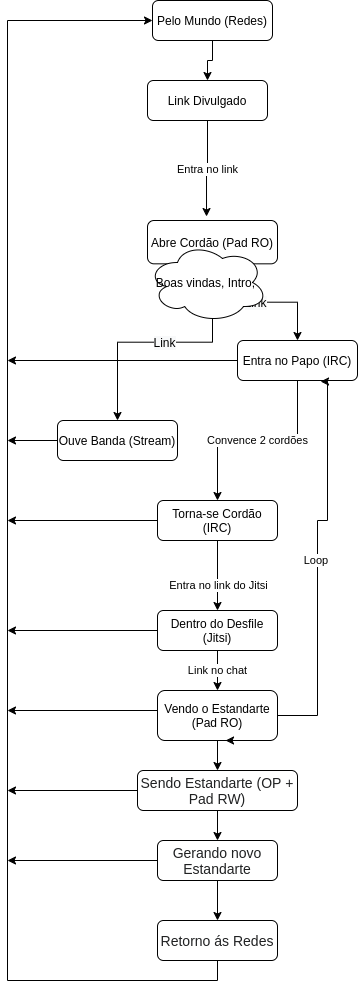

The diagram above was exported from draw.io. Its source (the exported page's mxGraphModel, read from the mxfile embedded in the PNG):
<mxGraphModel dx="860" dy="428" grid="1" gridSize="10" guides="1" tooltips="1" connect="1" arrows="1" fold="1" page="1" pageScale="1" pageWidth="827" pageHeight="1169" math="0" shadow="0">
  <root>
    <mxCell id="WIyWlLk6GJQsqaUBKTNV-0" />
    <mxCell id="WIyWlLk6GJQsqaUBKTNV-1" parent="WIyWlLk6GJQsqaUBKTNV-0" />
    <mxCell id="SoH3S2MWfMUf7g9ZUTfS-44" style="edgeStyle=orthogonalEdgeStyle;rounded=0;orthogonalLoop=1;jettySize=auto;html=1;exitX=0.5;exitY=1;exitDx=0;exitDy=0;" parent="WIyWlLk6GJQsqaUBKTNV-1" source="WIyWlLk6GJQsqaUBKTNV-3" target="SoH3S2MWfMUf7g9ZUTfS-0" edge="1">
      <mxGeometry relative="1" as="geometry" />
    </mxCell>
    <mxCell id="WIyWlLk6GJQsqaUBKTNV-3" value="Pelo Mundo (Redes)" style="rounded=1;whiteSpace=wrap;html=1;fontSize=12;glass=0;strokeWidth=1;shadow=0;" parent="WIyWlLk6GJQsqaUBKTNV-1" vertex="1">
      <mxGeometry x="165" y="130" width="120" height="40" as="geometry" />
    </mxCell>
    <mxCell id="SoH3S2MWfMUf7g9ZUTfS-66" style="edgeStyle=orthogonalEdgeStyle;rounded=0;orthogonalLoop=1;jettySize=auto;html=1;" parent="WIyWlLk6GJQsqaUBKTNV-1" source="WIyWlLk6GJQsqaUBKTNV-11" target="SoH3S2MWfMUf7g9ZUTfS-37" edge="1">
      <mxGeometry relative="1" as="geometry" />
    </mxCell>
    <mxCell id="SoH3S2MWfMUf7g9ZUTfS-67" value="Entra no link do Jitsi" style="edgeLabel;html=1;align=center;verticalAlign=middle;resizable=0;points=[];" parent="SoH3S2MWfMUf7g9ZUTfS-66" vertex="1" connectable="0">
      <mxGeometry x="0.25" relative="1" as="geometry">
        <mxPoint as="offset" />
      </mxGeometry>
    </mxCell>
    <mxCell id="SoH3S2MWfMUf7g9ZUTfS-69" style="edgeStyle=orthogonalEdgeStyle;rounded=0;orthogonalLoop=1;jettySize=auto;html=1;" parent="WIyWlLk6GJQsqaUBKTNV-1" source="WIyWlLk6GJQsqaUBKTNV-11" edge="1">
      <mxGeometry relative="1" as="geometry">
        <mxPoint x="20" y="650" as="targetPoint" />
      </mxGeometry>
    </mxCell>
    <mxCell id="WIyWlLk6GJQsqaUBKTNV-11" value="Torna-se Cordão (IRC)" style="rounded=1;whiteSpace=wrap;html=1;fontSize=12;glass=0;strokeWidth=1;shadow=0;" parent="WIyWlLk6GJQsqaUBKTNV-1" vertex="1">
      <mxGeometry x="170" y="630" width="120" height="40" as="geometry" />
    </mxCell>
    <mxCell id="SoH3S2MWfMUf7g9ZUTfS-49" value="Entra no link" style="edgeStyle=orthogonalEdgeStyle;rounded=0;orthogonalLoop=1;jettySize=auto;html=1;entryX=0.454;entryY=-0.092;entryDx=0;entryDy=0;entryPerimeter=0;" parent="WIyWlLk6GJQsqaUBKTNV-1" source="SoH3S2MWfMUf7g9ZUTfS-0" target="SoH3S2MWfMUf7g9ZUTfS-2" edge="1">
      <mxGeometry relative="1" as="geometry">
        <mxPoint x="220" y="250" as="targetPoint" />
      </mxGeometry>
    </mxCell>
    <mxCell id="SoH3S2MWfMUf7g9ZUTfS-0" value="Link Divulgado" style="rounded=1;whiteSpace=wrap;html=1;" parent="WIyWlLk6GJQsqaUBKTNV-1" vertex="1">
      <mxGeometry x="160" y="210" width="120" height="40" as="geometry" />
    </mxCell>
    <mxCell id="SoH3S2MWfMUf7g9ZUTfS-56" value="&lt;span style=&quot;color: rgb(0 , 0 , 0) ; font-family: &amp;#34;helvetica&amp;#34; ; font-size: 12px ; font-style: normal ; font-weight: 400 ; letter-spacing: normal ; text-align: center ; text-indent: 0px ; text-transform: none ; word-spacing: 0px ; background-color: rgb(248 , 249 , 250) ; display: inline ; float: none&quot;&gt;Link&lt;/span&gt;" style="edgeStyle=orthogonalEdgeStyle;rounded=0;orthogonalLoop=1;jettySize=auto;html=1;" parent="WIyWlLk6GJQsqaUBKTNV-1" source="SoH3S2MWfMUf7g9ZUTfS-2" target="SoH3S2MWfMUf7g9ZUTfS-55" edge="1">
      <mxGeometry relative="1" as="geometry">
        <mxPoint x="110" y="420" as="targetPoint" />
      </mxGeometry>
    </mxCell>
    <mxCell id="SoH3S2MWfMUf7g9ZUTfS-58" value="&lt;span style=&quot;color: rgb(0 , 0 , 0) ; font-family: &amp;#34;helvetica&amp;#34; ; font-size: 12px ; font-style: normal ; font-weight: 400 ; letter-spacing: normal ; text-align: center ; text-indent: 0px ; text-transform: none ; word-spacing: 0px ; background-color: rgb(248 , 249 , 250) ; display: inline ; float: none&quot;&gt;Link&lt;br&gt;&lt;/span&gt;" style="edgeStyle=orthogonalEdgeStyle;rounded=0;orthogonalLoop=1;jettySize=auto;html=1;" parent="WIyWlLk6GJQsqaUBKTNV-1" source="SoH3S2MWfMUf7g9ZUTfS-2" target="SoH3S2MWfMUf7g9ZUTfS-3" edge="1">
      <mxGeometry relative="1" as="geometry">
        <mxPoint x="340" y="420" as="targetPoint" />
      </mxGeometry>
    </mxCell>
    <mxCell id="SoH3S2MWfMUf7g9ZUTfS-2" value="Abre Cordão (Pad RO)" style="rounded=1;whiteSpace=wrap;html=1;" parent="WIyWlLk6GJQsqaUBKTNV-1" vertex="1">
      <mxGeometry x="160" y="350" width="130" height="43.33" as="geometry" />
    </mxCell>
    <mxCell id="SoH3S2MWfMUf7g9ZUTfS-63" value="Convence 2 cordões" style="edgeStyle=orthogonalEdgeStyle;rounded=0;orthogonalLoop=1;jettySize=auto;html=1;" parent="WIyWlLk6GJQsqaUBKTNV-1" source="SoH3S2MWfMUf7g9ZUTfS-3" target="WIyWlLk6GJQsqaUBKTNV-11" edge="1">
      <mxGeometry relative="1" as="geometry" />
    </mxCell>
    <mxCell id="SoH3S2MWfMUf7g9ZUTfS-71" style="edgeStyle=orthogonalEdgeStyle;rounded=0;orthogonalLoop=1;jettySize=auto;html=1;" parent="WIyWlLk6GJQsqaUBKTNV-1" source="SoH3S2MWfMUf7g9ZUTfS-3" edge="1">
      <mxGeometry relative="1" as="geometry">
        <mxPoint x="20" y="490" as="targetPoint" />
      </mxGeometry>
    </mxCell>
    <mxCell id="SoH3S2MWfMUf7g9ZUTfS-3" value="Entra no Papo (IRC)" style="rounded=1;whiteSpace=wrap;html=1;" parent="WIyWlLk6GJQsqaUBKTNV-1" vertex="1">
      <mxGeometry x="250" y="470" width="120" height="40" as="geometry" />
    </mxCell>
    <mxCell id="SoH3S2MWfMUf7g9ZUTfS-72" style="edgeStyle=orthogonalEdgeStyle;rounded=0;orthogonalLoop=1;jettySize=auto;html=1;" parent="WIyWlLk6GJQsqaUBKTNV-1" source="SoH3S2MWfMUf7g9ZUTfS-37" edge="1">
      <mxGeometry relative="1" as="geometry">
        <mxPoint x="20" y="760" as="targetPoint" />
      </mxGeometry>
    </mxCell>
    <mxCell id="SoH3S2MWfMUf7g9ZUTfS-76" value="Link no chat" style="edgeStyle=orthogonalEdgeStyle;rounded=0;orthogonalLoop=1;jettySize=auto;html=1;entryX=0.5;entryY=0;entryDx=0;entryDy=0;" parent="WIyWlLk6GJQsqaUBKTNV-1" source="SoH3S2MWfMUf7g9ZUTfS-37" target="SoH3S2MWfMUf7g9ZUTfS-39" edge="1">
      <mxGeometry relative="1" as="geometry" />
    </mxCell>
    <mxCell id="SoH3S2MWfMUf7g9ZUTfS-37" value="Dentro do Desfile (Jitsi)" style="rounded=1;whiteSpace=wrap;html=1;fontSize=12;glass=0;strokeWidth=1;shadow=0;" parent="WIyWlLk6GJQsqaUBKTNV-1" vertex="1">
      <mxGeometry x="170" y="740" width="120" height="40" as="geometry" />
    </mxCell>
    <mxCell id="SoH3S2MWfMUf7g9ZUTfS-74" style="edgeStyle=orthogonalEdgeStyle;rounded=0;orthogonalLoop=1;jettySize=auto;html=1;" parent="WIyWlLk6GJQsqaUBKTNV-1" source="SoH3S2MWfMUf7g9ZUTfS-38" edge="1">
      <mxGeometry relative="1" as="geometry">
        <mxPoint x="20" y="920" as="targetPoint" />
      </mxGeometry>
    </mxCell>
    <mxCell id="SoH3S2MWfMUf7g9ZUTfS-81" style="edgeStyle=orthogonalEdgeStyle;rounded=0;orthogonalLoop=1;jettySize=auto;html=1;" parent="WIyWlLk6GJQsqaUBKTNV-1" source="SoH3S2MWfMUf7g9ZUTfS-38" target="SoH3S2MWfMUf7g9ZUTfS-40" edge="1">
      <mxGeometry relative="1" as="geometry" />
    </mxCell>
    <mxCell id="SoH3S2MWfMUf7g9ZUTfS-38" value="&lt;font color=&quot;#202122&quot; face=&quot;sans-serif&quot;&gt;&lt;span style=&quot;font-size: 14px ; background-color: rgb(255 , 255 , 255)&quot;&gt;Sendo Estandarte (OP + Pad RW)&lt;/span&gt;&lt;/font&gt;" style="rounded=1;whiteSpace=wrap;html=1;fontSize=12;glass=0;strokeWidth=1;shadow=0;" parent="WIyWlLk6GJQsqaUBKTNV-1" vertex="1">
      <mxGeometry x="150" y="900" width="160" height="40" as="geometry" />
    </mxCell>
    <mxCell id="SoH3S2MWfMUf7g9ZUTfS-73" style="edgeStyle=orthogonalEdgeStyle;rounded=0;orthogonalLoop=1;jettySize=auto;html=1;exitX=0.083;exitY=0.6;exitDx=0;exitDy=0;exitPerimeter=0;" parent="WIyWlLk6GJQsqaUBKTNV-1" source="SoH3S2MWfMUf7g9ZUTfS-39" edge="1">
      <mxGeometry relative="1" as="geometry">
        <mxPoint x="20" y="840" as="targetPoint" />
        <mxPoint x="160" y="840" as="sourcePoint" />
        <Array as="points">
          <mxPoint x="180" y="840" />
        </Array>
      </mxGeometry>
    </mxCell>
    <mxCell id="SoH3S2MWfMUf7g9ZUTfS-80" style="edgeStyle=orthogonalEdgeStyle;rounded=0;orthogonalLoop=1;jettySize=auto;html=1;" parent="WIyWlLk6GJQsqaUBKTNV-1" source="SoH3S2MWfMUf7g9ZUTfS-39" target="SoH3S2MWfMUf7g9ZUTfS-38" edge="1">
      <mxGeometry relative="1" as="geometry" />
    </mxCell>
    <mxCell id="quG3hn-l0gfGec2ofSJj-0" value="Loop&amp;nbsp;" style="edgeStyle=orthogonalEdgeStyle;rounded=0;orthogonalLoop=1;jettySize=auto;html=1;entryX=0.692;entryY=1.025;entryDx=0;entryDy=0;entryPerimeter=0;" edge="1" parent="WIyWlLk6GJQsqaUBKTNV-1" source="SoH3S2MWfMUf7g9ZUTfS-39" target="SoH3S2MWfMUf7g9ZUTfS-3">
      <mxGeometry relative="1" as="geometry">
        <Array as="points">
          <mxPoint x="330" y="845" />
          <mxPoint x="330" y="650" />
          <mxPoint x="340" y="650" />
          <mxPoint x="340" y="511" />
        </Array>
      </mxGeometry>
    </mxCell>
    <mxCell id="SoH3S2MWfMUf7g9ZUTfS-39" value="Vendo o Estandarte (Pad RO)" style="rounded=1;whiteSpace=wrap;html=1;fontSize=12;glass=0;strokeWidth=1;shadow=0;" parent="WIyWlLk6GJQsqaUBKTNV-1" vertex="1">
      <mxGeometry x="170" y="820" width="120" height="50" as="geometry" />
    </mxCell>
    <mxCell id="SoH3S2MWfMUf7g9ZUTfS-75" style="edgeStyle=orthogonalEdgeStyle;rounded=0;orthogonalLoop=1;jettySize=auto;html=1;" parent="WIyWlLk6GJQsqaUBKTNV-1" source="SoH3S2MWfMUf7g9ZUTfS-40" edge="1">
      <mxGeometry relative="1" as="geometry">
        <mxPoint x="20" y="990" as="targetPoint" />
      </mxGeometry>
    </mxCell>
    <mxCell id="SoH3S2MWfMUf7g9ZUTfS-82" style="edgeStyle=orthogonalEdgeStyle;rounded=0;orthogonalLoop=1;jettySize=auto;html=1;entryX=0.5;entryY=0;entryDx=0;entryDy=0;" parent="WIyWlLk6GJQsqaUBKTNV-1" source="SoH3S2MWfMUf7g9ZUTfS-40" target="SoH3S2MWfMUf7g9ZUTfS-41" edge="1">
      <mxGeometry relative="1" as="geometry" />
    </mxCell>
    <mxCell id="SoH3S2MWfMUf7g9ZUTfS-40" value="&lt;span style=&quot;color: rgb(32 , 33 , 34) ; font-family: sans-serif ; font-size: 14px ; background-color: rgb(255 , 255 , 255)&quot;&gt;Gerando novo Estandarte&lt;/span&gt;" style="rounded=1;whiteSpace=wrap;html=1;fontSize=12;glass=0;strokeWidth=1;shadow=0;" parent="WIyWlLk6GJQsqaUBKTNV-1" vertex="1">
      <mxGeometry x="170" y="970" width="120" height="40" as="geometry" />
    </mxCell>
    <mxCell id="SoH3S2MWfMUf7g9ZUTfS-68" style="edgeStyle=orthogonalEdgeStyle;rounded=0;orthogonalLoop=1;jettySize=auto;html=1;entryX=0;entryY=0.5;entryDx=0;entryDy=0;" parent="WIyWlLk6GJQsqaUBKTNV-1" source="SoH3S2MWfMUf7g9ZUTfS-41" target="WIyWlLk6GJQsqaUBKTNV-3" edge="1">
      <mxGeometry relative="1" as="geometry">
        <Array as="points">
          <mxPoint x="230" y="1110" />
          <mxPoint x="20" y="1110" />
          <mxPoint x="20" y="150" />
        </Array>
      </mxGeometry>
    </mxCell>
    <mxCell id="SoH3S2MWfMUf7g9ZUTfS-41" value="&lt;span style=&quot;color: rgb(32 , 33 , 34) ; font-family: sans-serif ; font-size: 14px ; background-color: rgb(255 , 255 , 255)&quot;&gt;Retorno ás Redes&lt;/span&gt;" style="rounded=1;whiteSpace=wrap;html=1;fontSize=12;glass=0;strokeWidth=1;shadow=0;" parent="WIyWlLk6GJQsqaUBKTNV-1" vertex="1">
      <mxGeometry x="170" y="1050" width="120" height="40" as="geometry" />
    </mxCell>
    <mxCell id="SoH3S2MWfMUf7g9ZUTfS-52" value="Boas vindas, Intro,&amp;nbsp;" style="ellipse;shape=cloud;whiteSpace=wrap;html=1;" parent="WIyWlLk6GJQsqaUBKTNV-1" vertex="1">
      <mxGeometry x="160" y="372" width="120" height="80" as="geometry" />
    </mxCell>
    <mxCell id="SoH3S2MWfMUf7g9ZUTfS-70" style="edgeStyle=orthogonalEdgeStyle;rounded=0;orthogonalLoop=1;jettySize=auto;html=1;" parent="WIyWlLk6GJQsqaUBKTNV-1" source="SoH3S2MWfMUf7g9ZUTfS-55" edge="1">
      <mxGeometry relative="1" as="geometry">
        <mxPoint x="20" y="570" as="targetPoint" />
      </mxGeometry>
    </mxCell>
    <mxCell id="SoH3S2MWfMUf7g9ZUTfS-55" value="Ouve Banda (Stream)" style="rounded=1;whiteSpace=wrap;html=1;" parent="WIyWlLk6GJQsqaUBKTNV-1" vertex="1">
      <mxGeometry x="70" y="550" width="120" height="40" as="geometry" />
    </mxCell>
    <mxCell id="SoH3S2MWfMUf7g9ZUTfS-62" style="edgeStyle=orthogonalEdgeStyle;rounded=0;orthogonalLoop=1;jettySize=auto;html=1;exitX=0.5;exitY=1;exitDx=0;exitDy=0;entryX=0.567;entryY=1;entryDx=0;entryDy=0;entryPerimeter=0;" parent="WIyWlLk6GJQsqaUBKTNV-1" source="SoH3S2MWfMUf7g9ZUTfS-39" target="SoH3S2MWfMUf7g9ZUTfS-39" edge="1">
      <mxGeometry relative="1" as="geometry">
        <Array as="points">
          <mxPoint x="270" y="870" />
          <mxPoint x="270" y="870" />
        </Array>
      </mxGeometry>
    </mxCell>
  </root>
</mxGraphModel>